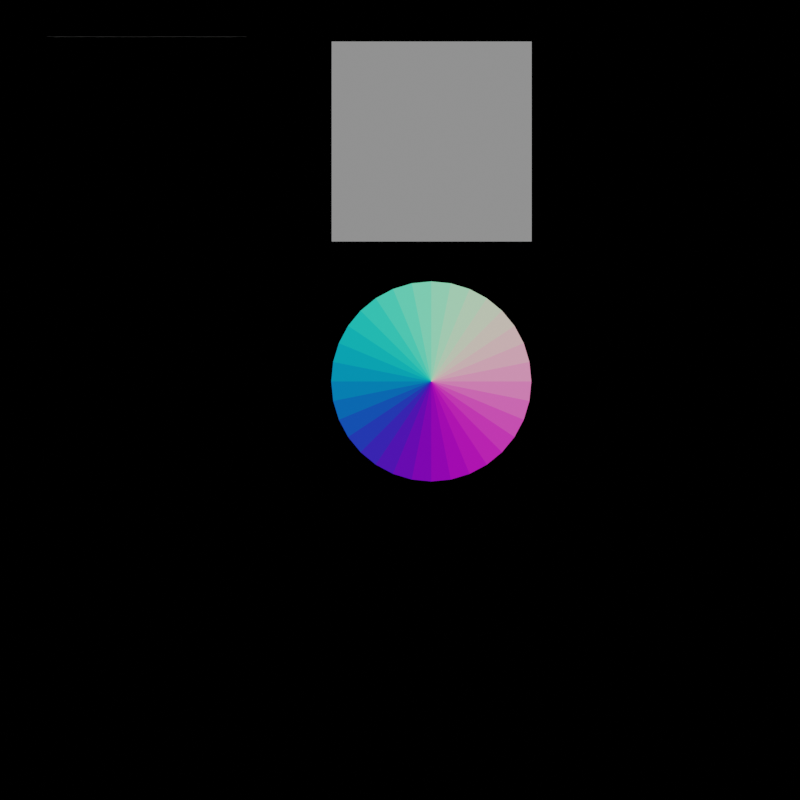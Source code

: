 # Source: diffMaps.blend  (saved by Blender 3.2.14; exported with 4.5.12 LTS)
import bpy
from mathutils import Matrix  # noqa: F401  (used for matrix-valued properties, if any)

bpy.ops.wm.read_factory_settings(use_empty=True)
scene = bpy.context.scene
scene.name = 'Scene'

# ---- collections
col_collection = bpy.data.collections.new('Collection'); scene.collection.children.link(col_collection)
col_hair = bpy.data.collections.new('Hair'); scene.collection.children.link(col_hair)

# ---- materials (node trees are filled in below, after node groups)
mat_randomid = bpy.data.materials.new('RandomID')
mat_normalmap = bpy.data.materials.new('NormalMap')

# ---- node groups
ng_customrandomvalue = bpy.data.node_groups.new('CustomRandomValue', 'ShaderNodeTree')
_s = ng_customrandomvalue.interface.new_socket(name='Random', in_out='OUTPUT', socket_type='NodeSocketFloat')
_s = ng_customrandomvalue.interface.new_socket(name='Value', in_out='INPUT', socket_type='NodeSocketFloat')
_s.default_value = 0.5
_s.min_value = -1e+04
_s.max_value = 1e+04
_s = ng_customrandomvalue.interface.new_socket(name='Seed', in_out='INPUT', socket_type='NodeSocketFloat')
_s.default_value = 0.5
_s.min_value = -1e+04
_s.max_value = 1e+04
_N = ng_customrandomvalue.nodes; _L = ng_customrandomvalue.links
n0 = _N.new('ShaderNodeMath'); n0.name = 'Math.004'; n0.location = (-40, 140)
n1 = _N.new('ShaderNodeMath'); n1.name = 'Math.003'; n1.location = (-240, -40)
n1.operation = 'MULTIPLY'
n1.inputs[1].default_value = 1.618
n2 = _N.new('ShaderNodeMath'); n2.name = 'Math.005'; n2.location = (160, -20)
n2.operation = 'FLOOR'
n3 = _N.new('ShaderNodeMath'); n3.name = 'Math.006'; n3.location = (360, 140)
n3.operation = 'SUBTRACT'
n4 = _N.new('NodeGroupInput'); n4.name = 'Group Input'; n4.location = (-480, 60)
n5 = _N.new('NodeGroupOutput'); n5.name = 'Group Output'; n5.location = (580, 140)
_L.new(n3.outputs[0], n5.inputs[0])
_L.new(n1.outputs[0], n0.inputs[1])
_L.new(n0.outputs[0], n2.inputs[0])
_L.new(n2.outputs[0], n3.inputs[1])
_L.new(n0.outputs[0], n3.inputs[0])
_L.new(n4.outputs[0], n0.inputs[0])
_L.new(n4.outputs[1], n1.inputs[0])
n5.is_active_output = True
ng_recalculatedir = bpy.data.node_groups.new('RecalculateDir', 'ShaderNodeTree')
_s = ng_recalculatedir.interface.new_socket(name='Re-Dir', in_out='OUTPUT', socket_type='NodeSocketFloat')
_s = ng_recalculatedir.interface.new_socket(name='Factor', in_out='INPUT', socket_type='NodeSocketFloat')
_s.default_value = 0.5
_s.min_value = -1e+04
_s.max_value = 1e+04
_s = ng_recalculatedir.interface.new_socket(name='Inverted', in_out='INPUT', socket_type='NodeSocketFloat')
_s.default_value = 0.5
_s.min_value = -1e+04
_s.max_value = 1e+04
_s = ng_recalculatedir.interface.new_socket(name='Original', in_out='INPUT', socket_type='NodeSocketFloat')
_s.default_value = 0.5
_s.min_value = -1e+04
_s.max_value = 1e+04
_N = ng_recalculatedir.nodes; _L = ng_recalculatedir.links
n0 = _N.new('NodeFrame'); n0.name = 'Frame.002'; n0.location = (-125, 105)
n0.label = 'Re-Calculating'
n0.width = 435
n1 = _N.new('ShaderNodeMath'); n1.name = 'Math.002'; n1.location = (30, -30)
n1.operation = 'SUBTRACT'
n1.inputs[0].default_value = 1.0
n2 = _N.new('NodeGroupOutput'); n2.name = 'Group Output'; n2.location = (345, 0)
n3 = _N.new('ShaderNodeMath'); n3.name = 'Math.003'; n3.location = (30, -210)
n3.operation = 'MULTIPLY'
n4 = _N.new('NodeGroupInput'); n4.name = 'Group Input'; n4.location = (-480, -20)
n5 = _N.new('ShaderNodeMath'); n5.name = 'Math.004'; n5.location = (265, -85)
n5.operation = 'MULTIPLY_ADD'
n1.parent = n0
n3.parent = n0
n5.parent = n0
_L.new(n4.outputs[0], n1.inputs[1])
_L.new(n4.outputs[1], n3.inputs[0])
_L.new(n5.outputs[0], n2.inputs[0])
_L.new(n4.outputs[2], n5.inputs[0])
_L.new(n3.outputs[0], n5.inputs[2])
_L.new(n1.outputs[0], n5.inputs[1])
_L.new(n4.outputs[0], n3.inputs[1])
n2.is_active_output = True
ng_randomidsmap = bpy.data.node_groups.new('RandomIDsMap', 'ShaderNodeTree')
_s = ng_randomidsmap.interface.new_socket(name='Emission', in_out='OUTPUT', socket_type='NodeSocketShader')
_s = ng_randomidsmap.interface.new_socket(name='Contrast', in_out='INPUT', socket_type='NodeSocketFloat')
_s.default_value = 0.5
_s.min_value = 0.0
_s.max_value = 1.0
_N = ng_randomidsmap.nodes; _L = ng_randomidsmap.links
n0 = _N.new('ShaderNodeGroup'); n0.name = 'Group.001'; n0.location = (350, 90)
n0.width = 200
n0.node_tree = ng_customrandomvalue
n0.inputs[1].default_value = 0.0
n1 = _N.new('ShaderNodeEmission'); n1.name = 'Emission'; n1.location = (630, 70)
n2 = _N.new('ShaderNodeHairInfo'); n2.name = 'Curves Info'; n2.location = (-410, 230)
n3 = _N.new('ShaderNodeMath'); n3.name = 'Math.001'; n3.location = (-150, 10)
n3.operation = 'POWER'
n4 = _N.new('ShaderNodeMath'); n4.name = 'Math'; n4.location = (-410, 50)
n4.operation = 'MULTIPLY_ADD'
n4.inputs[1].default_value = 3.0
n4.inputs[2].default_value = 1.0
n5 = _N.new('ShaderNodeMath'); n5.name = 'Math.002'; n5.location = (-150, -230)
n5.operation = 'POWER'
n6 = _N.new('NodeGroupInput'); n6.name = 'Group Input'; n6.location = (-640, 40)
n7 = _N.new('ShaderNodeGroup'); n7.name = 'Group'; n7.location = (170, 90)
n7.node_tree = ng_recalculatedir
n8 = _N.new('NodeGroupOutput'); n8.name = 'Group Output'; n8.location = (820, 80)
n9 = _N.new('ShaderNodeNewGeometry'); n9.name = 'Geometry'; n9.location = (-410, -210)
_L.new(n1.outputs[0], n8.inputs[0])
_L.new(n2.outputs[5], n3.inputs[0])
_L.new(n4.outputs[0], n3.inputs[1])
_L.new(n2.outputs[0], n7.inputs[0])
_L.new(n3.outputs[0], n7.inputs[1])
_L.new(n9.outputs[8], n5.inputs[0])
_L.new(n4.outputs[0], n5.inputs[1])
_L.new(n5.outputs[0], n7.inputs[2])
_L.new(n7.outputs[0], n0.inputs[0])
_L.new(n0.outputs[0], n1.inputs[0])
_L.new(n6.outputs[0], n4.inputs[0])
n8.is_active_output = True
ng_customnormalmap = bpy.data.node_groups.new('CustomNormalMap', 'ShaderNodeTree')
_s = ng_customnormalmap.interface.new_socket(name='Emission', in_out='OUTPUT', socket_type='NodeSocketShader')
_s = ng_customnormalmap.interface.new_socket(name='FlipRed?', in_out='INPUT', socket_type='NodeSocketFloat')
_s.min_value = 0.0
_s.max_value = 1.0
_N = ng_customnormalmap.nodes; _L = ng_customnormalmap.links
n0 = _N.new('NodeFrame'); n0.name = 'Frame'; n0.location = (-1190, 310)
n0.label = 'Getting Coordinates'
n0.width = 820
n1 = _N.new('NodeFrame'); n1.name = 'Frame.001'; n1.location = (-770, -150)
n1.label = 'Flipping Red'
n1.width = 200
n2 = _N.new('NodeFrame'); n2.name = 'Frame.002'; n2.location = (20, 435)
n2.label = 'Re-Calculating X'
n2.width = 226
n3 = _N.new('NodeFrame'); n3.name = 'Frame.003'; n3.location = (300, 510)
n3.label = 'Gamma Correction (P 2.2)'
n3.width = 440
n4 = _N.new('NodeFrame'); n4.name = 'Frame.004'; n4.location = (-350, 490)
n4.label = 'Invert X'
n4.width = 200
n5 = _N.new('NodeGroupInput'); n5.name = 'Group Input'; n5.location = (-1160, -160)
n6 = _N.new('ShaderNodeVectorTransform'); n6.name = 'Vector Transform'; n6.location = (230, -50)
n6.vector_type = 'NORMAL'
n6.convert_from = 'OBJECT'
n6.convert_to = 'CAMERA'
n7 = _N.new('ShaderNodeTexCoord'); n7.name = 'Texture Coordinate'; n7.location = (30, -30)
n8 = _N.new('ShaderNodeSeparateXYZ'); n8.name = 'Separate XYZ'; n8.location = (650, -50)
n9 = _N.new('ShaderNodeMapping'); n9.name = 'Mapping'; n9.location = (450, -50)
n9.vector_type = 'TEXTURE'
n9.inputs[1].default_value = (-1.0, -1.0, 1.0)
n9.inputs[3].default_value = (2.0, 2.0, -2.0)
n10 = _N.new('NodeReroute'); n10.name = 'Reroute'; n10.location = (-420, -220)
n10.width = 16
n10.socket_idname = 'NodeSocketFloat'
n11 = _N.new('ShaderNodeMath'); n11.name = 'Math.001'; n11.location = (30, -30)
n11.operation = 'GREATER_THAN'
n12 = _N.new('NodeReroute'); n12.name = 'Reroute.001'; n12.location = (-140, -220)
n12.width = 16
n12.socket_idname = 'NodeSocketFloat'
n13 = _N.new('NodeReroute'); n13.name = 'Reroute.002'; n13.location = (-140, 320)
n13.width = 16
n13.socket_idname = 'NodeSocketFloat'
n14 = _N.new('ShaderNodeGroup'); n14.name = 'Group'; n14.location = (30, -30)
n14.width = 166
n14.node_tree = ng_recalculatedir
n15 = _N.new('ShaderNodeMath'); n15.name = 'Math.005'; n15.location = (30, -30)
n15.operation = 'POWER'
n15.inputs[1].default_value = 2.2
n16 = _N.new('ShaderNodeMath'); n16.name = 'Math.006'; n16.location = (30, -210)
n16.operation = 'POWER'
n16.inputs[1].default_value = 2.2
n17 = _N.new('ShaderNodeMath'); n17.name = 'Math.007'; n17.location = (30, -390)
n17.operation = 'POWER'
n17.inputs[1].default_value = 2.2
n18 = _N.new('ShaderNodeCombineXYZ'); n18.name = 'Combine XYZ'; n18.location = (270, -190)
n19 = _N.new('ShaderNodeEmission'); n19.name = 'Emission'; n19.location = (820, 340)
n20 = _N.new('NodeGroupOutput'); n20.name = 'Group Output'; n20.location = (1020, 340)
n21 = _N.new('ShaderNodeMath'); n21.name = 'Math'; n21.location = (30, -30)
n21.operation = 'MULTIPLY_ADD'
n21.inputs[1].default_value = -1.0
n21.inputs[2].default_value = 1.0
n6.parent = n0
n7.parent = n0
n8.parent = n0
n9.parent = n0
n11.parent = n1
n14.parent = n2
n15.parent = n3
n16.parent = n3
n17.parent = n3
n18.parent = n3
n21.parent = n4
_L.new(n19.outputs[0], n20.inputs[0])
_L.new(n6.outputs[0], n9.inputs[0])
_L.new(n9.outputs[0], n8.inputs[0])
_L.new(n8.outputs[0], n21.inputs[0])
_L.new(n13.outputs[0], n14.inputs[0])
_L.new(n21.outputs[0], n14.inputs[1])
_L.new(n14.outputs[0], n15.inputs[0])
_L.new(n8.outputs[1], n16.inputs[0])
_L.new(n8.outputs[2], n17.inputs[0])
_L.new(n15.outputs[0], n18.inputs[0])
_L.new(n16.outputs[0], n18.inputs[1])
_L.new(n17.outputs[0], n18.inputs[2])
_L.new(n18.outputs[0], n19.inputs[0])
_L.new(n8.outputs[0], n14.inputs[2])
_L.new(n7.outputs[1], n6.inputs[0])
_L.new(n5.outputs[0], n11.inputs[0])
_L.new(n11.outputs[0], n10.inputs[0])
_L.new(n10.outputs[0], n12.inputs[0])
_L.new(n12.outputs[0], n13.inputs[0])
n20.is_active_output = True
ng_auto_smooth = bpy.data.node_groups.new('Auto Smooth', 'GeometryNodeTree')
_s = ng_auto_smooth.interface.new_socket(name='Geometry', in_out='OUTPUT', socket_type='NodeSocketGeometry')
_s = ng_auto_smooth.interface.new_socket(name='Geometry', in_out='INPUT', socket_type='NodeSocketGeometry')
_s = ng_auto_smooth.interface.new_socket(name='Angle', in_out='INPUT', socket_type='NodeSocketFloat')
_s.subtype = 'ANGLE'
_s.min_value = 0.0
_s.max_value = 3.142
ng_auto_smooth.is_modifier = True
_N = ng_auto_smooth.nodes; _L = ng_auto_smooth.links
n0 = _N.new('NodeGroupOutput'); n0.name = 'Group Output'; n0.location = (480, -100)
n1 = _N.new('NodeGroupInput'); n1.name = 'Group Input'; n1.location = (-420, -300)
n2 = _N.new('NodeGroupInput'); n2.name = 'Group Input.001'; n2.location = (-60, -100)
n3 = _N.new('GeometryNodeSetShadeSmooth'); n3.name = 'Set Shade Smooth'; n3.location = (120, -100)
n3.domain = 'EDGE'
n4 = _N.new('GeometryNodeSetShadeSmooth'); n4.name = 'Set Shade Smooth.001'; n4.location = (300, -100)
n5 = _N.new('GeometryNodeInputMeshEdgeAngle'); n5.name = 'Edge Angle'; n5.location = (-420, -220)
n6 = _N.new('GeometryNodeInputEdgeSmooth'); n6.name = 'Is Edge Smooth'; n6.location = (-60, -160)
n7 = _N.new('GeometryNodeInputShadeSmooth'); n7.name = 'Is Face Smooth'; n7.location = (-240, -340)
n8 = _N.new('FunctionNodeBooleanMath'); n8.name = 'Boolean Math'; n8.location = (-60, -220)
n9 = _N.new('FunctionNodeCompare'); n9.name = 'Compare'; n9.location = (-240, -180)
n9.operation = 'LESS_EQUAL'
_L.new(n5.outputs[0], n9.inputs[0])
_L.new(n4.outputs[0], n0.inputs[0])
_L.new(n1.outputs[1], n9.inputs[1])
_L.new(n9.outputs[0], n8.inputs[0])
_L.new(n7.outputs[0], n8.inputs[1])
_L.new(n2.outputs[0], n3.inputs[0])
_L.new(n6.outputs[0], n3.inputs[1])
_L.new(n3.outputs[0], n4.inputs[0])
_L.new(n8.outputs[0], n3.inputs[2])
n0.is_active_output = True
ng_getparentdat = bpy.data.node_groups.new('GetParentDat', 'GeometryNodeTree')
_s = ng_getparentdat.interface.new_socket(name='Geometry', in_out='OUTPUT', socket_type='NodeSocketGeometry')
_s = ng_getparentdat.interface.new_socket(name='Normal', in_out='OUTPUT', socket_type='NodeSocketVector')
_s = ng_getparentdat.interface.new_socket(name='Tangent', in_out='OUTPUT', socket_type='NodeSocketVector')
_s = ng_getparentdat.interface.new_socket(name='Factor', in_out='OUTPUT', socket_type='NodeSocketFloat')
_s = ng_getparentdat.interface.new_socket(name='Random', in_out='OUTPUT', socket_type='NodeSocketFloat')
_s = ng_getparentdat.interface.new_socket(name='Geometry', in_out='INPUT', socket_type='NodeSocketGeometry')
_s = ng_getparentdat.interface.new_socket(name='Seed', in_out='INPUT', socket_type='NodeSocketInt')
_s.min_value = -10000
_s.max_value = 10000
ng_getparentdat.is_modifier = True
_N = ng_getparentdat.nodes; _L = ng_getparentdat.links
n0 = _N.new('GeometryNodeSeparateComponents'); n0.name = 'Separate Components'; n0.location = (-100, 100)
n1 = _N.new('GeometryNodeInputNormal'); n1.name = 'Normal'; n1.location = (-100, -120)
n1.legacy_corner_normals = True
n2 = _N.new('GeometryNodeInputTangent'); n2.name = 'Curve Tangent'; n2.location = (180, -200)
n3 = _N.new('GeometryNodeCaptureAttribute'); n3.name = 'Capture Attribute.001'; n3.location = (420, -40)
n3.capture_items.clear()
n4 = _N.new('GeometryNodeSplineParameter'); n4.name = 'Spline Parameter'; n4.location = (420, -260)
n5 = _N.new('FunctionNodeRandomValue'); n5.name = 'Random Value'; n5.location = (660, -320)
n6 = _N.new('GeometryNodeInputID'); n6.name = 'ID'; n6.location = (420, -400)
n7 = _N.new('NodeReroute'); n7.name = 'Reroute'; n7.location = (460, 60)
n7.width = 16
n7.mute = True
n7.socket_idname = 'NodeSocketGeometry'
n8 = _N.new('GeometryNodeJoinGeometry'); n8.name = 'Join Geometry'; n8.location = (1260, 120)
n8.label = 'Mesh'
n9 = _N.new('GeometryNodeCaptureAttribute'); n9.name = 'Capture Attribute'; n9.location = (180, 20)
n9.capture_items.clear()
n10 = _N.new('NodeGroupOutput'); n10.name = 'Group Output'; n10.location = (1440, 120)
n11 = _N.new('GeometryNodeCaptureAttribute'); n11.name = 'Capture Attribute.002'; n11.location = (660, -100)
n11.capture_items.clear()
n12 = _N.new('GeometryNodeCaptureAttribute'); n12.name = 'Capture Attribute.003'; n12.location = (880, -160)
n12.capture_items.clear()
n13 = _N.new('NodeGroupInput'); n13.name = 'Group Input'; n13.location = (-360, -20)
_L.new(n13.outputs[0], n0.inputs[0])
_L.new(n0.outputs[1], n9.inputs[0])
_L.new(n7.outputs[0], n8.inputs[0])
_L.new(n8.outputs[0], n10.inputs[0])
_L.new(n0.outputs[0], n7.inputs[0])
_L.new(n1.outputs[0], n9.inputs[1])
_L.new(n9.outputs[0], n3.inputs[0])
_L.new(n2.outputs[0], n3.inputs[1])
_L.new(n3.outputs[0], n11.inputs[0])
_L.new(n4.outputs[0], n11.inputs[1])
_L.new(n11.outputs[0], n12.inputs[0])
_L.new(n6.outputs[0], n5.inputs[7])
_L.new(n5.outputs[1], n12.inputs[1])
_L.new(n12.outputs[0], n8.inputs[0])
_L.new(n9.outputs[1], n10.inputs[1])
_L.new(n3.outputs[1], n10.inputs[2])
_L.new(n11.outputs[1], n10.inputs[3])
_L.new(n12.outputs[1], n10.inputs[4])
_L.new(n13.outputs[1], n5.inputs[8])
n10.is_active_output = True

# ---- material node trees
mat_randomid.use_nodes = True; mat_randomid.node_tree.nodes.clear()
_N = mat_randomid.node_tree.nodes; _L = mat_randomid.node_tree.links
n0 = _N.new('ShaderNodeOutputMaterial'); n0.name = 'Material Output'; n0.location = (760, 620)
n1 = _N.new('ShaderNodeGroup'); n1.name = 'Group.002'; n1.location = (508, 620)
n1.width = 203
n1.node_tree = ng_randomidsmap
n1.inputs[0].default_value = 0.5
_L.new(n1.outputs[0], n0.inputs[0])
n0.is_active_output = True
mat_normalmap.use_nodes = True; mat_normalmap.node_tree.nodes.clear()
_N = mat_normalmap.node_tree.nodes; _L = mat_normalmap.node_tree.links
n0 = _N.new('ShaderNodeOutputMaterial'); n0.name = 'Material Output'; n0.location = (1900, 220)
n1 = _N.new('ShaderNodeGroup'); n1.name = 'Group'; n1.location = (1660, 220)
n1.width = 198
n1.node_tree = ng_customnormalmap
n1.inputs[0].default_value = 0.0
_L.new(n1.outputs[0], n0.inputs[0])
n0.is_active_output = True

# ---- world
world_blackw = bpy.data.worlds.new('BlackW'); scene.world = world_blackw
world_blackw.use_nodes = True; world_blackw.node_tree.nodes.clear()
_N = world_blackw.node_tree.nodes; _L = world_blackw.node_tree.links
n0 = _N.new('ShaderNodeBackground'); n0.name = 'Background'; n0.location = (10, 300)
n1 = _N.new('ShaderNodeRGB'); n1.name = 'RGB'; n1.location = (-200, 300)
n1.outputs[0].default_value = (0.0, 0.0, 0.0, 1.0)
n2 = _N.new('ShaderNodeOutputWorld'); n2.name = 'World Output'; n2.location = (200, 300)
_L.new(n0.outputs[0], n2.inputs[0])
_L.new(n1.outputs[0], n0.inputs[0])
n2.is_active_output = True
world_blackw.use_sun_shadow = False
world_blackw.sun_shadow_jitter_overblur = 0.0

# ---- cameras
cam_camera = bpy.data.cameras.new('Camera')
cam_camera.type = 'ORTHO'
cam_camera.clip_end = 100.0
cam_camera.lens = 35.0
cam_camera.ortho_scale = 8.0

# ---- meshes
me_cube = bpy.data.meshes.new('Cube')
me_cube.from_pydata([(-1.0, -1.0, -1.0), (-1.0, -1.0, 1.0), (-1.0, 1.0, -1.0), (-1.0, 1.0, 1.0), (1.0, -1.0, -1.0), (1.0, -1.0, 1.0), (1.0, 1.0, -1.0), (1.0, 1.0, 1.0)], [], [(0, 1, 3, 2), (2, 3, 7, 6), (6, 7, 5, 4), (4, 5, 1, 0), (2, 6, 4, 0), (7, 3, 1, 5)])
_uv = me_cube.uv_layers.new(name='UVMap')
_uv.uv.foreach_set('vector', [0.375, 0.0, 0.625, 0.0, 0.625, 0.25, 0.375, 0.25, 0.375, 0.25, 0.625, 0.25, 0.625, 0.5, 0.375, 0.5, 0.375, 0.5, 0.625, 0.5, 0.625, 0.75, 0.375, 0.75, 0.375, 0.75, 0.625, 0.75, 0.625, 1.0, 0.375, 1.0, 0.125, 0.5, 0.375, 0.5, 0.375, 0.75, 0.125, 0.75, 0.625, 0.5, 0.875, 0.5, 0.875, 0.75, 0.625, 0.75])
me_cube.materials.append(mat_randomid)
me_cube.update()
me_cone = bpy.data.meshes.new('Cone')
me_cone.from_pydata([(0.0, 1.0, -1.0), (0.1951, 0.9808, -1.0), (0.3827, 0.9239, -1.0), (0.5556, 0.8315, -1.0), (0.7071, 0.7071, -1.0), (0.8315, 0.5556, -1.0), (0.9239, 0.3827, -1.0), (0.9808, 0.1951, -1.0), (1.0, -4.371e-08, -1.0), (0.9808, -0.1951, -1.0), (0.9239, -0.3827, -1.0), (0.8315, -0.5556, -1.0), (0.7071, -0.7071, -1.0), (0.5556, -0.8315, -1.0), (0.3827, -0.9239, -1.0), (0.1951, -0.9808, -1.0), (-8.742e-08, -1.0, -1.0), (-0.1951, -0.9808, -1.0), (-0.3827, -0.9239, -1.0), (-0.5556, -0.8315, -1.0), (-0.7071, -0.7071, -1.0), (-0.8315, -0.5556, -1.0), (-0.9239, -0.3827, -1.0), (-0.9808, -0.1951, -1.0), (-1.0, 1.192e-08, -1.0), (-0.9808, 0.1951, -1.0), (-0.9239, 0.3827, -1.0), (-0.8315, 0.5556, -1.0), (-0.7071, 0.7071, -1.0), (-0.5556, 0.8315, -1.0), (-0.3827, 0.9239, -1.0), (-0.1951, 0.9808, -1.0), (0.0, 0.0, 1.0)], [], [(0, 32, 1), (1, 32, 2), (2, 32, 3), (3, 32, 4), (4, 32, 5), (5, 32, 6), (6, 32, 7), (7, 32, 8), (8, 32, 9), (9, 32, 10), (10, 32, 11), (11, 32, 12), (12, 32, 13), (13, 32, 14), (14, 32, 15), (15, 32, 16), (16, 32, 17), (17, 32, 18), (18, 32, 19), (19, 32, 20), (20, 32, 21), (21, 32, 22), (22, 32, 23), (23, 32, 24), (24, 32, 25), (25, 32, 26), (26, 32, 27), (27, 32, 28), (28, 32, 29), (29, 32, 30), (0, 1, 2, 3, 4, 5, 6, 7, 8, 9, 10, 11, 12, 13, 14, 15, 16, 17, 18, 19, 20, 21, 22, 23, 24, 25, 26, 27, 28, 29, 30, 31), (30, 32, 31), (31, 32, 0)])
_uv = me_cone.uv_layers.new(name='UVMap')
_uv.uv.foreach_set('vector', [0.25, 0.49, 0.25, 0.25, 0.2968, 0.4854, 0.2968, 0.4854, 0.25, 0.25, 0.3418, 0.4717, 0.3418, 0.4717, 0.25, 0.25, 0.3833, 0.4496, 0.3833, 0.4496, 0.25, 0.25, 0.4197, 0.4197, 0.4197, 0.4197, 0.25, 0.25, 0.4496, 0.3833, 0.4496, 0.3833, 0.25, 0.25, 0.4717, 0.3418, 0.4717, 0.3418, 0.25, 0.25, 0.4854, 0.2968, 0.4854, 0.2968, 0.25, 0.25, 0.49, 0.25, 0.49, 0.25, 0.25, 0.25, 0.4854, 0.2032, 0.4854, 0.2032, 0.25, 0.25, 0.4717, 0.1582, 0.4717, 0.1582, 0.25, 0.25, 0.4496, 0.1167, 0.4496, 0.1167, 0.25, 0.25, 0.4197, 0.08029, 0.4197, 0.08029, 0.25, 0.25, 0.3833, 0.05045, 0.3833, 0.05045, 0.25, 0.25, 0.3418, 0.02827, 0.3418, 0.02827, 0.25, 0.25, 0.2968, 0.01461, 0.2968, 0.01461, 0.25, 0.25, 0.25, 0.01, 0.25, 0.01, 0.25, 0.25, 0.2032, 0.01461, 0.2032, 0.01461, 0.25, 0.25, 0.1582, 0.02827, 0.1582, 0.02827, 0.25, 0.25, 0.1167, 0.05045, 0.1167, 0.05045, 0.25, 0.25, 0.08029, 0.08029, 0.08029, 0.08029, 0.25, 0.25, 0.05045, 0.1167, 0.05045, 0.1167, 0.25, 0.25, 0.02827, 0.1582, 0.02827, 0.1582, 0.25, 0.25, 0.01461, 0.2032, 0.01461, 0.2032, 0.25, 0.25, 0.01, 0.25, 0.01, 0.25, 0.25, 0.25, 0.01461, 0.2968, 0.01461, 0.2968, 0.25, 0.25, 0.02827, 0.3418, 0.02827, 0.3418, 0.25, 0.25, 0.05045, 0.3833, 0.05045, 0.3833, 0.25, 0.25, 0.08029, 0.4197, 0.08029, 0.4197, 0.25, 0.25, 0.1167, 0.4496, 0.1167, 0.4496, 0.25, 0.25, 0.1582, 0.4717, 0.75, 0.49, 0.7968, 0.4854, 0.8418, 0.4717, 0.8833, 0.4496, 0.9197, 0.4197, 0.9496, 0.3833, 0.9717, 0.3418, 0.9854, 0.2968, 0.99, 0.25, 0.9854, 0.2032, 0.9717, 0.1582, 0.9496, 0.1167, 0.9197, 0.08029, 0.8833, 0.05045, 0.8418, 0.02827, 0.7968, 0.01461, 0.75, 0.01, 0.7032, 0.01461, 0.6582, 0.02827, 0.6167, 0.05045, 0.5803, 0.08029, 0.5504, 0.1167, 0.5283, 0.1582, 0.5146, 0.2032, 0.51, 0.25, 0.5146, 0.2968, 0.5283, 0.3418, 0.5504, 0.3833, 0.5803, 0.4197, 0.6167, 0.4496, 0.6582, 0.4717, 0.7032, 0.4854, 0.1582, 0.4717, 0.25, 0.25, 0.2032, 0.4854, 0.2032, 0.4854, 0.25, 0.25, 0.25, 0.49])
me_cone.materials.append(mat_normalmap)
me_cone.update()
me_plane = bpy.data.meshes.new('Plane')
me_plane.from_pydata([(-1.0, -1.0, 0.0), (1.0, -1.0, 0.0), (-1.0, 1.0, 0.0), (1.0, 1.0, 0.0)], [], [(0, 1, 3, 2)])
_uv = me_plane.uv_layers.new(name='UVMap')
_uv.uv.foreach_set('vector', [0.0, 0.0, 1.0, 0.0, 1.0, 1.0, 0.0, 1.0])
me_plane.materials.append(mat_randomid)
me_plane.update()

# ---- objects
ob_camera = bpy.data.objects.new('Camera', cam_camera)
ob_cube = bpy.data.objects.new('Cube', me_cube)
ob_cone = bpy.data.objects.new('Cone', me_cone)
ob_trialhair = bpy.data.objects.new('trialHair', me_plane)

# ---- transforms, parenting, visibility, modifiers, constraints
ob_camera.location = (0.0, 0.0, 7.75)
ob_camera.lock_location = (True, True, True)
ob_camera.lock_rotation = (True, True, True)
ob_camera.lock_rotations_4d = False
ob_camera.empty_display_type = 'ARROWS'
ob_camera.color = (0.0, 0.0, 0.0, 0.0)
ob_camera.display_type = 'WIRE'
ob_camera.lineart.crease_threshold = 0.0
ob_cube.location = (0.3165, 2.585, 0.0)
ob_cone.location = (0.3129, 0.1855, 0.0)
_m = ob_cone.modifiers.new('Auto Smooth', 'NODES')
_m.node_group = ng_auto_smooth
_gi = [s.identifier for s in ng_auto_smooth.interface.items_tree if s.item_type == 'SOCKET' and s.in_out == 'INPUT']
_m[_gi[1]] = 0.5236  # Angle
ob_trialhair.location = (-2.53, 3.633, 0.0)
ob_trialhair.rotation_euler = (1.571, -0.0, 0.0)
_m = ob_trialhair.modifiers.new('ParticleSystem', 'PARTICLE_SYSTEM')
_m = ob_trialhair.modifiers.new('GeometryNodes', 'NODES')
_m.node_group = ng_getparentdat
_gi = [s.identifier for s in ng_getparentdat.interface.items_tree if s.item_type == 'SOCKET' and s.in_out == 'INPUT']
_m[_gi[1]] = 20  # Seed

# ---- collection membership
col_collection.objects.link(ob_camera)
col_collection.objects.link(ob_cube)
col_collection.objects.link(ob_cone)
col_hair.objects.link(ob_trialhair)

# ---- scene / render settings (as saved in the file)
scene.camera = ob_camera
scene.frame_start = 1; scene.frame_end = 250; scene.frame_set(0)
scene.render.engine = 'CYCLES'
scene.render.resolution_y = 1920
scene.render.use_persistent_data = True
scene.cycles.feature_set = 'EXPERIMENTAL'
scene.cycles.samples = 32
scene.cycles.sampling_pattern = 'TABULATED_SOBOL'
scene.cycles.use_light_tree = False
scene.view_settings.view_transform = 'Filmic'
bpy.context.view_layer.update()

# ---- added for rendering (the .blend has no usable light): sun
light_auto_sun = bpy.data.lights.new('AutoSun', 'SUN')
light_auto_sun.energy = 3.0
light_auto_sun.angle = 0.0523599
ob_auto_sun = bpy.data.objects.new('AutoSun', light_auto_sun)
scene.collection.objects.link(ob_auto_sun)
ob_auto_sun.rotation_euler = (0.872665, 0.174533, 0.523599)
bpy.context.view_layer.update()
